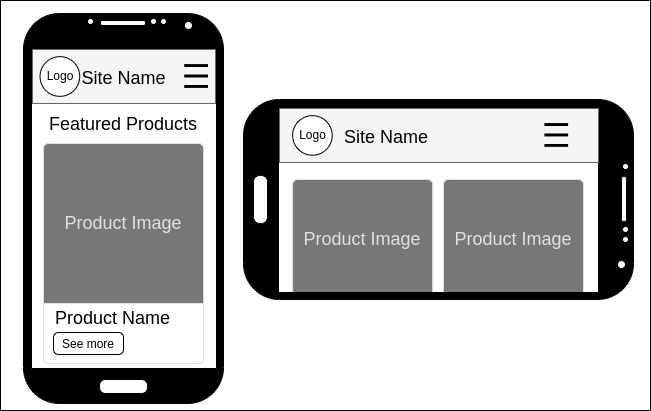

The diagram above was exported from draw.io. Its source (the exported page's mxGraphModel, read from the mxfile embedded in the PNG):
<mxGraphModel dx="724" dy="836" grid="1" gridSize="10" guides="1" tooltips="1" connect="1" arrows="1" fold="1" page="1" pageScale="1" pageWidth="827" pageHeight="1169" math="0" shadow="0">
  <root>
    <mxCell id="0" />
    <mxCell id="1" parent="0" />
    <mxCell id="Km6l44gOMjH1qFd0gVRQ-28" value="" style="rounded=0;whiteSpace=wrap;html=1;" vertex="1" parent="1">
      <mxGeometry x="827" width="650" height="410" as="geometry" />
    </mxCell>
    <mxCell id="Km6l44gOMjH1qFd0gVRQ-1" value="" style="group" vertex="1" connectable="0" parent="1">
      <mxGeometry x="850" y="13" width="200" height="390" as="geometry" />
    </mxCell>
    <mxCell id="Km6l44gOMjH1qFd0gVRQ-2" value="" style="verticalLabelPosition=bottom;verticalAlign=top;html=1;shadow=0;dashed=0;strokeWidth=1;shape=mxgraph.android.phone2;strokeColor=#000000;fillColor=#000000;fontColor=#ffffff;" vertex="1" parent="Km6l44gOMjH1qFd0gVRQ-1">
      <mxGeometry width="200" height="390" as="geometry" />
    </mxCell>
    <mxCell id="Km6l44gOMjH1qFd0gVRQ-3" value="" style="html=1;shadow=0;dashed=0;shape=mxgraph.bootstrap.rrect;rSize=5;strokeColor=#DFDFDF;html=1;whiteSpace=wrap;fillColor=#ffffff;fontColor=#000000;verticalAlign=bottom;align=left;spacing=20;spacingBottom=50;fontSize=14;fontStyle=0" vertex="1" parent="Km6l44gOMjH1qFd0gVRQ-1">
      <mxGeometry x="20" y="130" width="160" height="220" as="geometry" />
    </mxCell>
    <mxCell id="Km6l44gOMjH1qFd0gVRQ-4" value="Product Image" style="html=1;shadow=0;dashed=0;shape=mxgraph.bootstrap.topButton;rSize=5;perimeter=none;whiteSpace=wrap;fillColor=#777777;strokeColor=#DFDFDF;fontColor=#DEE2E6;resizeWidth=1;fontSize=18;" vertex="1" parent="Km6l44gOMjH1qFd0gVRQ-3">
      <mxGeometry width="160" height="160" relative="1" as="geometry" />
    </mxCell>
    <mxCell id="Km6l44gOMjH1qFd0gVRQ-5" value="&lt;font style=&quot;font-size: 12px;&quot;&gt;See more&lt;/font&gt;" style="html=1;shadow=0;dashed=0;shape=mxgraph.bootstrap.rrect;rSize=5;perimeter=none;whiteSpace=wrap;resizeWidth=1;fontSize=14;" vertex="1" parent="Km6l44gOMjH1qFd0gVRQ-3">
      <mxGeometry y="1" width="70" height="22" relative="1" as="geometry">
        <mxPoint x="10" y="-31" as="offset" />
      </mxGeometry>
    </mxCell>
    <mxCell id="Km6l44gOMjH1qFd0gVRQ-6" value="Product Name" style="text;html=1;strokeColor=none;fillColor=none;align=left;verticalAlign=middle;whiteSpace=wrap;rounded=0;fontSize=18;" vertex="1" parent="Km6l44gOMjH1qFd0gVRQ-3">
      <mxGeometry x="10" y="160" width="140" height="30" as="geometry" />
    </mxCell>
    <mxCell id="Km6l44gOMjH1qFd0gVRQ-7" value="" style="group" vertex="1" connectable="0" parent="Km6l44gOMjH1qFd0gVRQ-1">
      <mxGeometry x="9" y="36" width="183" height="54" as="geometry" />
    </mxCell>
    <mxCell id="Km6l44gOMjH1qFd0gVRQ-8" value="" style="rounded=0;whiteSpace=wrap;html=1;strokeColor=#666666;fillColor=#f5f5f5;fontColor=#333333;" vertex="1" parent="Km6l44gOMjH1qFd0gVRQ-7">
      <mxGeometry width="183.00000000000003" height="54" as="geometry" />
    </mxCell>
    <mxCell id="Km6l44gOMjH1qFd0gVRQ-9" value="&lt;font style=&quot;font-size: 18px;&quot;&gt;Site Name&lt;/font&gt;" style="text;html=1;strokeColor=none;fillColor=none;align=center;verticalAlign=middle;whiteSpace=wrap;rounded=0;fontSize=25;" vertex="1" parent="Km6l44gOMjH1qFd0gVRQ-7">
      <mxGeometry x="47.21" y="12.9" width="88.58" height="24.1" as="geometry" />
    </mxCell>
    <mxCell id="Km6l44gOMjH1qFd0gVRQ-10" value="" style="shape=image;html=1;verticalAlign=top;verticalLabelPosition=bottom;labelBackgroundColor=#ffffff;imageAspect=0;aspect=fixed;image=https://cdn4.iconfinder.com/data/icons/essential-app-2/16/burger-menu-more-panel-128.png;fontSize=20;strokeColor=#000000;fillColor=#777777;" vertex="1" parent="Km6l44gOMjH1qFd0gVRQ-7">
      <mxGeometry x="152.24793388429754" y="15.1" width="23.80380883938196" height="23.80380883938196" as="geometry" />
    </mxCell>
    <mxCell id="Km6l44gOMjH1qFd0gVRQ-11" value="" style="group" vertex="1" connectable="0" parent="Km6l44gOMjH1qFd0gVRQ-7">
      <mxGeometry x="7.539586776859542" y="7.160000000000023" width="39.673014732303265" height="39.673014732303265" as="geometry" />
    </mxCell>
    <mxCell id="Km6l44gOMjH1qFd0gVRQ-12" value="" style="ellipse;whiteSpace=wrap;html=1;aspect=fixed;" vertex="1" parent="Km6l44gOMjH1qFd0gVRQ-11">
      <mxGeometry width="39.673014732303265" height="39.673014732303265" as="geometry" />
    </mxCell>
    <mxCell id="Km6l44gOMjH1qFd0gVRQ-13" value="Logo" style="text;html=1;strokeColor=none;fillColor=none;align=center;verticalAlign=middle;whiteSpace=wrap;rounded=0;" vertex="1" parent="Km6l44gOMjH1qFd0gVRQ-11">
      <mxGeometry x="5.041322314049587" y="10.84" width="30.247933884297513" height="18" as="geometry" />
    </mxCell>
    <mxCell id="Km6l44gOMjH1qFd0gVRQ-14" value="Featured Products" style="text;html=1;strokeColor=none;fillColor=none;align=center;verticalAlign=middle;whiteSpace=wrap;rounded=0;fontSize=18;" vertex="1" parent="Km6l44gOMjH1qFd0gVRQ-1">
      <mxGeometry x="20" y="96" width="160" height="30" as="geometry" />
    </mxCell>
    <mxCell id="Km6l44gOMjH1qFd0gVRQ-15" value="" style="group" vertex="1" connectable="0" parent="1">
      <mxGeometry x="1070" y="99" width="390" height="200" as="geometry" />
    </mxCell>
    <mxCell id="Km6l44gOMjH1qFd0gVRQ-16" value="" style="html=1;shadow=0;dashed=0;shape=mxgraph.bootstrap.rrect;rSize=5;strokeColor=#DFDFDF;html=1;whiteSpace=wrap;fillColor=#ffffff;fontColor=#000000;verticalAlign=bottom;align=left;spacing=20;spacingBottom=50;fontSize=14;fontStyle=0" vertex="1" parent="Km6l44gOMjH1qFd0gVRQ-15">
      <mxGeometry x="200" y="80" width="140" height="120" as="geometry" />
    </mxCell>
    <mxCell id="Km6l44gOMjH1qFd0gVRQ-17" value="Product Image" style="html=1;shadow=0;dashed=0;shape=mxgraph.bootstrap.topButton;rSize=5;perimeter=none;whiteSpace=wrap;fillColor=#777777;strokeColor=#DFDFDF;fontColor=#DEE2E6;resizeWidth=1;fontSize=18;" vertex="1" parent="Km6l44gOMjH1qFd0gVRQ-16">
      <mxGeometry width="140" height="120" relative="1" as="geometry" />
    </mxCell>
    <mxCell id="Km6l44gOMjH1qFd0gVRQ-18" value="" style="html=1;shadow=0;dashed=0;shape=mxgraph.bootstrap.rrect;rSize=5;strokeColor=#DFDFDF;html=1;whiteSpace=wrap;fillColor=#ffffff;fontColor=#000000;verticalAlign=bottom;align=left;spacing=20;spacingBottom=50;fontSize=14;fontStyle=0" vertex="1" parent="Km6l44gOMjH1qFd0gVRQ-15">
      <mxGeometry x="49.1400000000001" y="80" width="140" height="120" as="geometry" />
    </mxCell>
    <mxCell id="Km6l44gOMjH1qFd0gVRQ-19" value="Product Image" style="html=1;shadow=0;dashed=0;shape=mxgraph.bootstrap.topButton;rSize=5;perimeter=none;whiteSpace=wrap;fillColor=#777777;strokeColor=#DFDFDF;fontColor=#DEE2E6;resizeWidth=1;fontSize=18;" vertex="1" parent="Km6l44gOMjH1qFd0gVRQ-18">
      <mxGeometry width="140" height="120" relative="1" as="geometry" />
    </mxCell>
    <mxCell id="Km6l44gOMjH1qFd0gVRQ-20" value="" style="verticalLabelPosition=bottom;verticalAlign=top;html=1;shadow=0;dashed=0;strokeWidth=1;shape=mxgraph.android.phone2;strokeColor=#000000;direction=south;fillColor=#000000;" vertex="1" parent="Km6l44gOMjH1qFd0gVRQ-15">
      <mxGeometry width="390" height="200" as="geometry" />
    </mxCell>
    <mxCell id="Km6l44gOMjH1qFd0gVRQ-21" value="" style="group" vertex="1" connectable="0" parent="Km6l44gOMjH1qFd0gVRQ-15">
      <mxGeometry x="36" y="9" width="319" height="54" as="geometry" />
    </mxCell>
    <mxCell id="Km6l44gOMjH1qFd0gVRQ-22" value="" style="rounded=0;whiteSpace=wrap;html=1;strokeColor=#666666;fillColor=#f5f5f5;fontColor=#333333;" vertex="1" parent="Km6l44gOMjH1qFd0gVRQ-21">
      <mxGeometry width="319.0000000000002" height="54" as="geometry" />
    </mxCell>
    <mxCell id="Km6l44gOMjH1qFd0gVRQ-23" value="&lt;font style=&quot;font-size: 18px;&quot;&gt;Site Name&lt;/font&gt;" style="text;html=1;strokeColor=none;fillColor=none;align=center;verticalAlign=middle;whiteSpace=wrap;rounded=0;fontSize=25;" vertex="1" parent="Km6l44gOMjH1qFd0gVRQ-21">
      <mxGeometry x="54.169811320754725" y="13.1" width="106.33333333333334" height="24.1" as="geometry" />
    </mxCell>
    <mxCell id="Km6l44gOMjH1qFd0gVRQ-24" value="" style="shape=image;html=1;verticalAlign=top;verticalLabelPosition=bottom;labelBackgroundColor=#ffffff;imageAspect=0;aspect=fixed;image=https://cdn4.iconfinder.com/data/icons/essential-app-2/16/burger-menu-more-panel-128.png;fontSize=20;strokeColor=#000000;fillColor=#777777;" vertex="1" parent="Km6l44gOMjH1qFd0gVRQ-21">
      <mxGeometry x="265.39393939393955" y="15.1" width="23.729188748976377" height="23.729188748976377" as="geometry" />
    </mxCell>
    <mxCell id="Km6l44gOMjH1qFd0gVRQ-25" value="" style="group" vertex="1" connectable="0" parent="Km6l44gOMjH1qFd0gVRQ-21">
      <mxGeometry x="13.142776949826196" y="7.160000000000023" width="69.15678524374175" height="39.673014732303265" as="geometry" />
    </mxCell>
    <mxCell id="Km6l44gOMjH1qFd0gVRQ-26" value="" style="ellipse;whiteSpace=wrap;html=1;aspect=fixed;" vertex="1" parent="Km6l44gOMjH1qFd0gVRQ-25">
      <mxGeometry width="39.54864791496062" height="39.54864791496062" as="geometry" />
    </mxCell>
    <mxCell id="Km6l44gOMjH1qFd0gVRQ-27" value="Logo" style="text;html=1;strokeColor=none;fillColor=none;align=center;verticalAlign=middle;whiteSpace=wrap;rounded=0;" vertex="1" parent="Km6l44gOMjH1qFd0gVRQ-25">
      <mxGeometry x="-6.530140080045741" y="10.84" width="52.72727272727273" height="18" as="geometry" />
    </mxCell>
  </root>
</mxGraphModel>